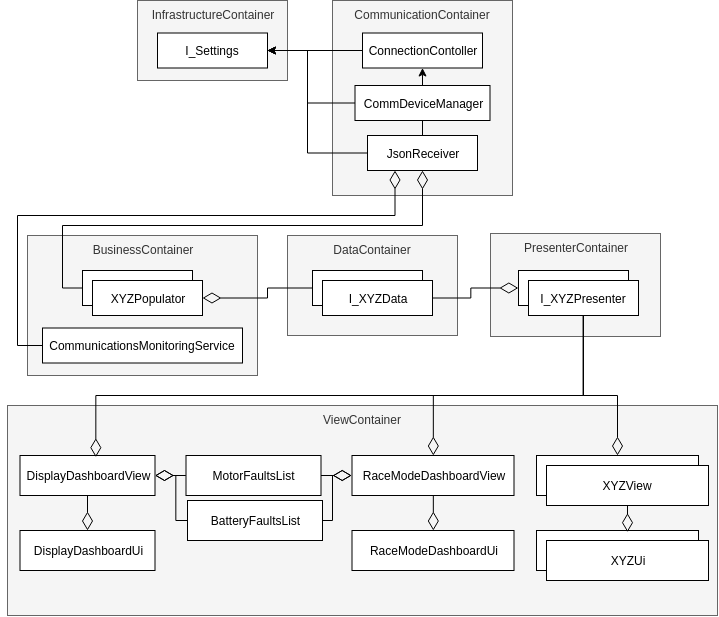

The diagram above was exported from draw.io. Its source (the exported page's mxGraphModel, read from the mxfile embedded in the PNG):
<mxGraphModel dx="1915" dy="565" grid="1" gridSize="10" guides="1" tooltips="1" connect="1" arrows="1" fold="1" page="1" pageScale="1" pageWidth="827" pageHeight="1169" math="0" shadow="0">
  <root>
    <mxCell id="0" />
    <mxCell id="1" parent="0" />
    <mxCell id="hUSz8SJLqEEkkujAUEay-1" value="InfrastructureContainer" style="rounded=0;whiteSpace=wrap;html=1;fillColor=#f5f5f5;strokeColor=#666666;fontColor=#333333;verticalAlign=top;" vertex="1" parent="1">
      <mxGeometry x="60" y="95" width="150" height="80" as="geometry" />
    </mxCell>
    <mxCell id="hUSz8SJLqEEkkujAUEay-2" value="DataContainer" style="rounded=0;whiteSpace=wrap;html=1;fillColor=#f5f5f5;strokeColor=#666666;fontColor=#333333;verticalAlign=top;" vertex="1" parent="1">
      <mxGeometry x="210" y="330" width="170" height="100" as="geometry" />
    </mxCell>
    <mxCell id="hUSz8SJLqEEkkujAUEay-3" value="BusinessContainer" style="rounded=0;whiteSpace=wrap;html=1;fillColor=#f5f5f5;strokeColor=#666666;fontColor=#333333;verticalAlign=top;" vertex="1" parent="1">
      <mxGeometry x="-50" y="330" width="230" height="140" as="geometry" />
    </mxCell>
    <mxCell id="hUSz8SJLqEEkkujAUEay-4" value="PresenterContainer" style="rounded=0;whiteSpace=wrap;html=1;fillColor=#f5f5f5;strokeColor=#666666;fontColor=#333333;verticalAlign=top;" vertex="1" parent="1">
      <mxGeometry x="413" y="328" width="170" height="103" as="geometry" />
    </mxCell>
    <mxCell id="hUSz8SJLqEEkkujAUEay-5" value="ViewContainer" style="rounded=0;whiteSpace=wrap;html=1;fillColor=#f5f5f5;strokeColor=#666666;fontColor=#333333;verticalAlign=top;" vertex="1" parent="1">
      <mxGeometry x="-70" y="500" width="710" height="210" as="geometry" />
    </mxCell>
    <mxCell id="hUSz8SJLqEEkkujAUEay-6" value="CommunicationContainer" style="rounded=0;whiteSpace=wrap;html=1;fillColor=#f5f5f5;strokeColor=#666666;fontColor=#333333;verticalAlign=top;" vertex="1" parent="1">
      <mxGeometry x="255" y="95" width="180" height="195" as="geometry" />
    </mxCell>
    <mxCell id="hUSz8SJLqEEkkujAUEay-33" style="edgeStyle=orthogonalEdgeStyle;rounded=0;orthogonalLoop=1;jettySize=auto;html=1;exitX=0;exitY=0.5;exitDx=0;exitDy=0;entryX=1;entryY=0.5;entryDx=0;entryDy=0;endArrow=classic;endFill=1;endSize=6;" edge="1" parent="1" source="hUSz8SJLqEEkkujAUEay-7" target="hUSz8SJLqEEkkujAUEay-8">
      <mxGeometry relative="1" as="geometry">
        <Array as="points">
          <mxPoint x="230" y="248" />
          <mxPoint x="230" y="145" />
        </Array>
      </mxGeometry>
    </mxCell>
    <mxCell id="hUSz8SJLqEEkkujAUEay-37" style="edgeStyle=orthogonalEdgeStyle;rounded=0;orthogonalLoop=1;jettySize=auto;html=1;exitX=0.5;exitY=0;exitDx=0;exitDy=0;entryX=0.5;entryY=1;entryDx=0;entryDy=0;endArrow=none;endFill=0;endSize=16;" edge="1" parent="1" source="hUSz8SJLqEEkkujAUEay-7" target="hUSz8SJLqEEkkujAUEay-10">
      <mxGeometry relative="1" as="geometry" />
    </mxCell>
    <mxCell id="hUSz8SJLqEEkkujAUEay-7" value="JsonReceiver" style="rounded=0;whiteSpace=wrap;html=1;" vertex="1" parent="1">
      <mxGeometry x="290" y="230" width="110" height="35" as="geometry" />
    </mxCell>
    <mxCell id="hUSz8SJLqEEkkujAUEay-8" value="I_Settings" style="rounded=0;whiteSpace=wrap;html=1;" vertex="1" parent="1">
      <mxGeometry x="80" y="127.5" width="110" height="35" as="geometry" />
    </mxCell>
    <mxCell id="hUSz8SJLqEEkkujAUEay-29" style="edgeStyle=orthogonalEdgeStyle;rounded=0;orthogonalLoop=1;jettySize=auto;html=1;exitX=0;exitY=0.5;exitDx=0;exitDy=0;entryX=1;entryY=0.5;entryDx=0;entryDy=0;endArrow=classic;endFill=1;endSize=6;" edge="1" parent="1" source="hUSz8SJLqEEkkujAUEay-9" target="hUSz8SJLqEEkkujAUEay-8">
      <mxGeometry relative="1" as="geometry" />
    </mxCell>
    <mxCell id="hUSz8SJLqEEkkujAUEay-9" value="ConnectionContoller" style="rounded=0;whiteSpace=wrap;html=1;" vertex="1" parent="1">
      <mxGeometry x="285" y="127.5" width="120" height="35" as="geometry" />
    </mxCell>
    <mxCell id="hUSz8SJLqEEkkujAUEay-30" style="edgeStyle=orthogonalEdgeStyle;rounded=0;orthogonalLoop=1;jettySize=auto;html=1;exitX=0.5;exitY=0;exitDx=0;exitDy=0;entryX=0.5;entryY=1;entryDx=0;entryDy=0;endArrow=classic;endFill=1;endSize=6;" edge="1" parent="1" source="hUSz8SJLqEEkkujAUEay-10" target="hUSz8SJLqEEkkujAUEay-9">
      <mxGeometry relative="1" as="geometry" />
    </mxCell>
    <mxCell id="hUSz8SJLqEEkkujAUEay-31" style="edgeStyle=orthogonalEdgeStyle;rounded=0;orthogonalLoop=1;jettySize=auto;html=1;exitX=0;exitY=0.5;exitDx=0;exitDy=0;entryX=1;entryY=0.5;entryDx=0;entryDy=0;endArrow=classic;endFill=1;endSize=6;" edge="1" parent="1" source="hUSz8SJLqEEkkujAUEay-10" target="hUSz8SJLqEEkkujAUEay-8">
      <mxGeometry relative="1" as="geometry">
        <Array as="points">
          <mxPoint x="230" y="198" />
          <mxPoint x="230" y="145" />
        </Array>
      </mxGeometry>
    </mxCell>
    <mxCell id="hUSz8SJLqEEkkujAUEay-10" value="CommDeviceManager" style="rounded=0;whiteSpace=wrap;html=1;" vertex="1" parent="1">
      <mxGeometry x="277.5" y="180" width="135" height="35" as="geometry" />
    </mxCell>
    <mxCell id="hUSz8SJLqEEkkujAUEay-47" style="edgeStyle=orthogonalEdgeStyle;rounded=0;orthogonalLoop=1;jettySize=auto;html=1;exitX=0;exitY=0.5;exitDx=0;exitDy=0;endArrow=diamondThin;endFill=0;endSize=16;" edge="1" parent="1" source="hUSz8SJLqEEkkujAUEay-11" target="hUSz8SJLqEEkkujAUEay-7">
      <mxGeometry relative="1" as="geometry" />
    </mxCell>
    <mxCell id="hUSz8SJLqEEkkujAUEay-11" value="XYZPopulator" style="rounded=0;whiteSpace=wrap;html=1;" vertex="1" parent="1">
      <mxGeometry x="5" y="365" width="110" height="35" as="geometry" />
    </mxCell>
    <mxCell id="hUSz8SJLqEEkkujAUEay-43" style="edgeStyle=orthogonalEdgeStyle;rounded=0;orthogonalLoop=1;jettySize=auto;html=1;exitX=0;exitY=0.5;exitDx=0;exitDy=0;entryX=1;entryY=0.5;entryDx=0;entryDy=0;endArrow=diamondThin;endFill=0;endSize=16;" edge="1" parent="1" source="hUSz8SJLqEEkkujAUEay-12" target="hUSz8SJLqEEkkujAUEay-16">
      <mxGeometry relative="1" as="geometry">
        <Array as="points">
          <mxPoint x="190" y="383" />
          <mxPoint x="190" y="393" />
        </Array>
      </mxGeometry>
    </mxCell>
    <mxCell id="hUSz8SJLqEEkkujAUEay-12" value="I_XYZData" style="rounded=0;whiteSpace=wrap;html=1;" vertex="1" parent="1">
      <mxGeometry x="235" y="365" width="110" height="35" as="geometry" />
    </mxCell>
    <mxCell id="hUSz8SJLqEEkkujAUEay-13" value="I_XYZPresenter" style="rounded=0;whiteSpace=wrap;html=1;" vertex="1" parent="1">
      <mxGeometry x="441" y="365" width="110" height="35" as="geometry" />
    </mxCell>
    <mxCell id="hUSz8SJLqEEkkujAUEay-58" style="edgeStyle=orthogonalEdgeStyle;rounded=0;orthogonalLoop=1;jettySize=auto;html=1;exitX=0.5;exitY=1;exitDx=0;exitDy=0;entryX=0.5;entryY=0;entryDx=0;entryDy=0;endArrow=diamondThin;endFill=0;endSize=16;" edge="1" parent="1" source="hUSz8SJLqEEkkujAUEay-15" target="hUSz8SJLqEEkkujAUEay-21">
      <mxGeometry relative="1" as="geometry" />
    </mxCell>
    <mxCell id="hUSz8SJLqEEkkujAUEay-15" value="DisplayDashboardView" style="rounded=0;whiteSpace=wrap;html=1;" vertex="1" parent="1">
      <mxGeometry x="-57.5" y="550" width="135" height="40" as="geometry" />
    </mxCell>
    <mxCell id="hUSz8SJLqEEkkujAUEay-16" value="XYZPopulator" style="rounded=0;whiteSpace=wrap;html=1;" vertex="1" parent="1">
      <mxGeometry x="15" y="375" width="110" height="35" as="geometry" />
    </mxCell>
    <mxCell id="hUSz8SJLqEEkkujAUEay-44" style="edgeStyle=orthogonalEdgeStyle;rounded=0;orthogonalLoop=1;jettySize=auto;html=1;exitX=1;exitY=0.5;exitDx=0;exitDy=0;entryX=0;entryY=0.5;entryDx=0;entryDy=0;endArrow=diamondThin;endFill=0;endSize=16;" edge="1" parent="1" source="hUSz8SJLqEEkkujAUEay-17" target="hUSz8SJLqEEkkujAUEay-13">
      <mxGeometry relative="1" as="geometry" />
    </mxCell>
    <mxCell id="hUSz8SJLqEEkkujAUEay-17" value="I_XYZData" style="rounded=0;whiteSpace=wrap;html=1;" vertex="1" parent="1">
      <mxGeometry x="245" y="375" width="110" height="35" as="geometry" />
    </mxCell>
    <mxCell id="hUSz8SJLqEEkkujAUEay-54" style="edgeStyle=orthogonalEdgeStyle;rounded=0;orthogonalLoop=1;jettySize=auto;html=1;exitX=0.5;exitY=1;exitDx=0;exitDy=0;entryX=0.5;entryY=0;entryDx=0;entryDy=0;endArrow=diamondThin;endFill=0;endSize=16;" edge="1" parent="1" source="hUSz8SJLqEEkkujAUEay-18" target="hUSz8SJLqEEkkujAUEay-22">
      <mxGeometry relative="1" as="geometry">
        <Array as="points">
          <mxPoint x="506" y="490" />
          <mxPoint x="356" y="490" />
        </Array>
      </mxGeometry>
    </mxCell>
    <mxCell id="hUSz8SJLqEEkkujAUEay-56" style="edgeStyle=orthogonalEdgeStyle;rounded=0;orthogonalLoop=1;jettySize=auto;html=1;exitX=0.5;exitY=1;exitDx=0;exitDy=0;entryX=0.5;entryY=0;entryDx=0;entryDy=0;endArrow=diamondThin;endFill=0;endSize=16;" edge="1" parent="1" source="hUSz8SJLqEEkkujAUEay-18" target="hUSz8SJLqEEkkujAUEay-23">
      <mxGeometry relative="1" as="geometry">
        <Array as="points">
          <mxPoint x="506" y="490" />
          <mxPoint x="540" y="490" />
        </Array>
      </mxGeometry>
    </mxCell>
    <mxCell id="hUSz8SJLqEEkkujAUEay-71" style="edgeStyle=orthogonalEdgeStyle;rounded=0;orthogonalLoop=1;jettySize=auto;html=1;exitX=0.5;exitY=1;exitDx=0;exitDy=0;entryX=0.562;entryY=0.042;entryDx=0;entryDy=0;entryPerimeter=0;endArrow=diamondThin;endFill=0;endSize=16;" edge="1" parent="1" source="hUSz8SJLqEEkkujAUEay-18" target="hUSz8SJLqEEkkujAUEay-15">
      <mxGeometry relative="1" as="geometry">
        <Array as="points">
          <mxPoint x="506" y="490" />
          <mxPoint x="18" y="490" />
        </Array>
      </mxGeometry>
    </mxCell>
    <mxCell id="hUSz8SJLqEEkkujAUEay-18" value="I_XYZPresenter" style="rounded=0;whiteSpace=wrap;html=1;" vertex="1" parent="1">
      <mxGeometry x="451" y="375" width="110" height="35" as="geometry" />
    </mxCell>
    <mxCell id="hUSz8SJLqEEkkujAUEay-19" value="RaceModeDashboardUi" style="rounded=0;whiteSpace=wrap;html=1;" vertex="1" parent="1">
      <mxGeometry x="274.5" y="625" width="162" height="40" as="geometry" />
    </mxCell>
    <mxCell id="hUSz8SJLqEEkkujAUEay-20" value="XYZUi" style="rounded=0;whiteSpace=wrap;html=1;" vertex="1" parent="1">
      <mxGeometry x="459" y="625" width="162" height="40" as="geometry" />
    </mxCell>
    <mxCell id="hUSz8SJLqEEkkujAUEay-21" value="DisplayDashboardUi" style="rounded=0;whiteSpace=wrap;html=1;" vertex="1" parent="1">
      <mxGeometry x="-57.5" y="625" width="135" height="40" as="geometry" />
    </mxCell>
    <mxCell id="hUSz8SJLqEEkkujAUEay-59" style="edgeStyle=orthogonalEdgeStyle;rounded=0;orthogonalLoop=1;jettySize=auto;html=1;exitX=0.5;exitY=1;exitDx=0;exitDy=0;entryX=0.5;entryY=0;entryDx=0;entryDy=0;endArrow=diamondThin;endFill=0;endSize=16;" edge="1" parent="1" source="hUSz8SJLqEEkkujAUEay-22" target="hUSz8SJLqEEkkujAUEay-19">
      <mxGeometry relative="1" as="geometry" />
    </mxCell>
    <mxCell id="hUSz8SJLqEEkkujAUEay-22" value="RaceModeDashboardView" style="rounded=0;whiteSpace=wrap;html=1;" vertex="1" parent="1">
      <mxGeometry x="274.5" y="550" width="162" height="40" as="geometry" />
    </mxCell>
    <mxCell id="hUSz8SJLqEEkkujAUEay-23" value="XYZView" style="rounded=0;whiteSpace=wrap;html=1;" vertex="1" parent="1">
      <mxGeometry x="459" y="550" width="162" height="40" as="geometry" />
    </mxCell>
    <mxCell id="hUSz8SJLqEEkkujAUEay-24" value="XYZUi" style="rounded=0;whiteSpace=wrap;html=1;" vertex="1" parent="1">
      <mxGeometry x="469" y="635" width="162" height="40" as="geometry" />
    </mxCell>
    <mxCell id="hUSz8SJLqEEkkujAUEay-60" style="edgeStyle=orthogonalEdgeStyle;rounded=0;orthogonalLoop=1;jettySize=auto;html=1;exitX=0.5;exitY=1;exitDx=0;exitDy=0;entryX=0.562;entryY=0.042;entryDx=0;entryDy=0;entryPerimeter=0;endArrow=diamondThin;endFill=0;endSize=16;" edge="1" parent="1" source="hUSz8SJLqEEkkujAUEay-25" target="hUSz8SJLqEEkkujAUEay-20">
      <mxGeometry relative="1" as="geometry" />
    </mxCell>
    <mxCell id="hUSz8SJLqEEkkujAUEay-25" value="XYZView" style="rounded=0;whiteSpace=wrap;html=1;" vertex="1" parent="1">
      <mxGeometry x="469" y="560" width="162" height="40" as="geometry" />
    </mxCell>
    <mxCell id="hUSz8SJLqEEkkujAUEay-67" style="edgeStyle=orthogonalEdgeStyle;rounded=0;orthogonalLoop=1;jettySize=auto;html=1;exitX=0;exitY=0.5;exitDx=0;exitDy=0;entryX=1;entryY=0.5;entryDx=0;entryDy=0;endArrow=diamondThin;endFill=0;endSize=16;" edge="1" parent="1" source="hUSz8SJLqEEkkujAUEay-26" target="hUSz8SJLqEEkkujAUEay-15">
      <mxGeometry relative="1" as="geometry" />
    </mxCell>
    <mxCell id="hUSz8SJLqEEkkujAUEay-68" style="edgeStyle=orthogonalEdgeStyle;rounded=0;orthogonalLoop=1;jettySize=auto;html=1;exitX=1;exitY=0.5;exitDx=0;exitDy=0;entryX=0;entryY=0.5;entryDx=0;entryDy=0;endArrow=diamondThin;endFill=0;endSize=16;" edge="1" parent="1" source="hUSz8SJLqEEkkujAUEay-26" target="hUSz8SJLqEEkkujAUEay-22">
      <mxGeometry relative="1" as="geometry" />
    </mxCell>
    <mxCell id="hUSz8SJLqEEkkujAUEay-26" value="MotorFaultsList" style="rounded=0;whiteSpace=wrap;html=1;" vertex="1" parent="1">
      <mxGeometry x="108.5" y="550" width="135" height="40" as="geometry" />
    </mxCell>
    <mxCell id="hUSz8SJLqEEkkujAUEay-65" style="edgeStyle=orthogonalEdgeStyle;rounded=0;orthogonalLoop=1;jettySize=auto;html=1;exitX=0;exitY=0.5;exitDx=0;exitDy=0;entryX=1;entryY=0.5;entryDx=0;entryDy=0;endArrow=diamondThin;endFill=0;endSize=16;" edge="1" parent="1" source="hUSz8SJLqEEkkujAUEay-27" target="hUSz8SJLqEEkkujAUEay-15">
      <mxGeometry relative="1" as="geometry">
        <Array as="points">
          <mxPoint x="98" y="615" />
          <mxPoint x="98" y="570" />
        </Array>
      </mxGeometry>
    </mxCell>
    <mxCell id="hUSz8SJLqEEkkujAUEay-69" style="edgeStyle=orthogonalEdgeStyle;rounded=0;orthogonalLoop=1;jettySize=auto;html=1;exitX=1;exitY=0.5;exitDx=0;exitDy=0;entryX=0;entryY=0.5;entryDx=0;entryDy=0;endArrow=diamondThin;endFill=0;endSize=16;" edge="1" parent="1" source="hUSz8SJLqEEkkujAUEay-27" target="hUSz8SJLqEEkkujAUEay-22">
      <mxGeometry relative="1" as="geometry">
        <Array as="points">
          <mxPoint x="255" y="615" />
          <mxPoint x="255" y="570" />
        </Array>
      </mxGeometry>
    </mxCell>
    <mxCell id="hUSz8SJLqEEkkujAUEay-27" value="BatteryFaultsList" style="rounded=0;whiteSpace=wrap;html=1;" vertex="1" parent="1">
      <mxGeometry x="110" y="595" width="135" height="40" as="geometry" />
    </mxCell>
    <mxCell id="hUSz8SJLqEEkkujAUEay-46" style="edgeStyle=orthogonalEdgeStyle;rounded=0;orthogonalLoop=1;jettySize=auto;html=1;exitX=0;exitY=0.5;exitDx=0;exitDy=0;entryX=0.25;entryY=1;entryDx=0;entryDy=0;endArrow=diamondThin;endFill=0;endSize=16;" edge="1" parent="1" source="hUSz8SJLqEEkkujAUEay-34" target="hUSz8SJLqEEkkujAUEay-7">
      <mxGeometry relative="1" as="geometry">
        <Array as="points">
          <mxPoint x="-60" y="440" />
          <mxPoint x="-60" y="310" />
          <mxPoint x="318" y="310" />
        </Array>
      </mxGeometry>
    </mxCell>
    <mxCell id="hUSz8SJLqEEkkujAUEay-34" value="CommunicationsMonitoringService" style="rounded=0;whiteSpace=wrap;html=1;" vertex="1" parent="1">
      <mxGeometry x="-35" y="422.5" width="200" height="35" as="geometry" />
    </mxCell>
  </root>
</mxGraphModel>